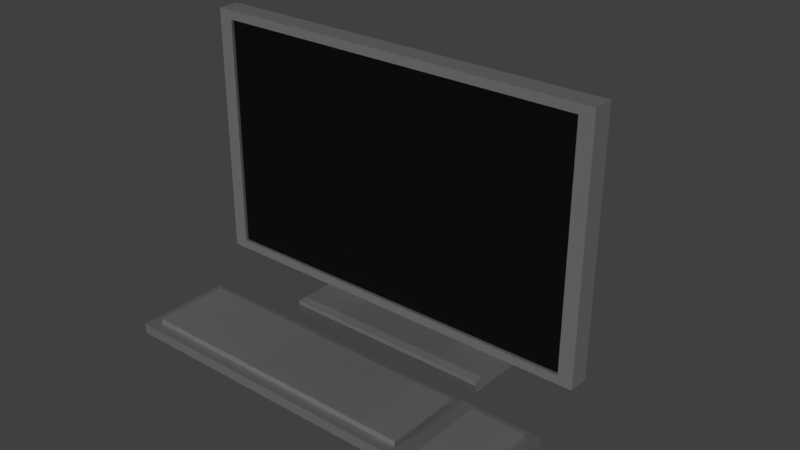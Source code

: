 # Source: Computer01.blend  (saved by Blender 2.77.0; exported with 4.5.12 LTS)
import bpy
from mathutils import Matrix  # noqa: F401  (used for matrix-valued properties, if any)

bpy.ops.wm.read_factory_settings(use_empty=True)
scene = bpy.context.scene
scene.name = 'Scene'

# ---- collections
col_collection_1 = bpy.data.collections.new('Collection 1'); scene.collection.children.link(col_collection_1)

# ---- materials (node trees are filled in below, after node groups)
mat_computerscreenwhite = bpy.data.materials.new('ComputerScreenWhite')
mat_computerscreenwhite.alpha_threshold = 0.0
mat_computerscreenwhite.use_transparent_shadow = False
mat_computerscreenwhite.diffuse_color = (1.0, 1.0, 1.0, 1.0)
mat_computerscreenwhite.roughness = 0.5
mat_computerscreenwhite.specular_intensity = 0.5474
mat_computerscreenblack = bpy.data.materials.new('ComputerScreenBlack')
mat_computerscreenblack.alpha_threshold = 0.0
mat_computerscreenblack.use_transparent_shadow = False
mat_computerscreenblack.diffuse_color = (0.03106, 0.03106, 0.03106, 1.0)
mat_computerscreenblack.roughness = 0.5
mat_keyboard = bpy.data.materials.new('Keyboard')
mat_keyboard.alpha_threshold = 0.0
mat_keyboard.use_transparent_shadow = False
mat_keyboard.roughness = 0.5

# ---- material node trees

# ---- world
world_world = bpy.data.worlds.new('World'); scene.world = world_world
world_world.color = (0.05088, 0.05088, 0.05088)
world_world.use_sun_shadow = False
world_world.sun_shadow_jitter_overblur = 0.0
world_world.cycles.sampling_method = 'MANUAL'

# ---- lights
light_lamp_005 = bpy.data.lights.new('Lamp.005', 'POINT')
light_lamp_005.transmission_factor = 0.0
light_lamp_005.cutoff_distance = 30.0
light_lamp_005.energy = 100.0
light_lamp_005.shadow_buffer_clip_start = 1.001
light_lamp_005.shadow_soft_size = 0.1
light_lamp_005.shadow_maximum_resolution = 0.006
light_lamp_005.use_absolute_resolution = True
light_lamp_004 = bpy.data.lights.new('Lamp.004', 'POINT')
light_lamp_004.transmission_factor = 0.0
light_lamp_004.cutoff_distance = 30.0
light_lamp_004.energy = 100.0
light_lamp_004.shadow_buffer_clip_start = 1.001
light_lamp_004.shadow_soft_size = 0.1
light_lamp_004.shadow_maximum_resolution = 0.006
light_lamp_004.use_absolute_resolution = True
light_lamp_003 = bpy.data.lights.new('Lamp.003', 'POINT')
light_lamp_003.transmission_factor = 0.0
light_lamp_003.cutoff_distance = 30.0
light_lamp_003.energy = 100.0
light_lamp_003.shadow_buffer_clip_start = 1.001
light_lamp_003.shadow_soft_size = 0.1
light_lamp_003.shadow_maximum_resolution = 0.006
light_lamp_003.use_absolute_resolution = True
light_lamp_002 = bpy.data.lights.new('Lamp.002', 'POINT')
light_lamp_002.transmission_factor = 0.0
light_lamp_002.cutoff_distance = 30.0
light_lamp_002.energy = 100.0
light_lamp_002.shadow_buffer_clip_start = 1.001
light_lamp_002.shadow_soft_size = 0.1
light_lamp_002.shadow_maximum_resolution = 0.006
light_lamp_002.use_absolute_resolution = True
light_lamp_001 = bpy.data.lights.new('Lamp.001', 'POINT')
light_lamp_001.transmission_factor = 0.0
light_lamp_001.cutoff_distance = 30.0
light_lamp_001.energy = 100.0
light_lamp_001.shadow_buffer_clip_start = 1.001
light_lamp_001.shadow_soft_size = 0.1
light_lamp_001.shadow_maximum_resolution = 0.006
light_lamp_001.use_absolute_resolution = True

# ---- meshes
me_cube_006 = bpy.data.meshes.new('Cube.006')
me_cube_006.from_pydata([(1.049, -0.5051, -0.2583), (1.049, -0.5051, -0.16), (1.049, -0.1316, -0.2583), (1.049, -0.1316, -0.16), (1.323, -0.5051, -0.2583), (1.323, -0.5051, -0.16), (1.323, -0.1316, -0.2583), (1.323, -0.1316, -0.16), (1.141, -0.1208, -0.16), (1.232, -0.1208, -0.16), (1.232, -0.1208, -0.2583), (1.141, -0.1208, -0.2583), (1.232, -0.5577, -0.16), (1.141, -0.5577, -0.16), (1.141, -0.5577, -0.2583), (1.232, -0.5577, -0.2583), (1.049, -0.3198, -0.16), (1.049, -0.1695, -0.16), (1.049, -0.1695, -0.2583), (1.049, -0.3198, -0.2583), (1.323, -0.1695, -0.16), (1.323, -0.3198, -0.16), (1.323, -0.3198, -0.2583), (1.323, -0.1695, -0.2583), (1.196, -0.1695, -0.16), (1.196, -0.3198, -0.16), (1.176, -0.1695, -0.16), (1.176, -0.3198, -0.16), (1.141, -0.1695, -0.2583), (1.141, -0.3198, -0.2583), (1.232, -0.1695, -0.2583), (1.232, -0.3198, -0.2583), (1.067, -0.1295, -0.2583), (1.067, -0.5154, -0.16), (1.067, -0.1295, -0.16), (1.067, -0.5154, -0.2583), (1.067, -0.3198, -0.2583), (1.067, -0.1695, -0.2583), (1.074, -0.3198, -0.16), (1.074, -0.1695, -0.16), (1.31, -0.13, -0.16), (1.31, -0.5126, -0.2583), (1.31, -0.13, -0.2583), (1.31, -0.5126, -0.16), (1.305, -0.3198, -0.16), (1.305, -0.1695, -0.16), (1.31, -0.3198, -0.2583), (1.31, -0.1695, -0.2583), (1.196, -0.1695, -0.141), (1.196, -0.3198, -0.141), (1.176, -0.1695, -0.141), (1.176, -0.3198, -0.141), (1.305, -0.3198, -0.141), (1.305, -0.1695, -0.141), (1.074, -0.3198, -0.141), (1.074, -0.1695, -0.141)], [], [(17, 3, 2, 18), (40, 7, 6, 42), (21, 5, 4, 22), (33, 1, 0, 35), (47, 42, 6, 23), (39, 34, 3, 17), (45, 40, 9, 24), (24, 9, 8, 26), (37, 32, 11, 28), (28, 11, 10, 30), (43, 12, 15, 41), (12, 13, 14, 15), (34, 8, 11, 32), (8, 9, 10, 11), (14, 29, 31, 15), (29, 28, 30, 31), (35, 36, 29, 14), (36, 37, 28, 29), (12, 25, 27, 13), (25, 24, 26, 27), (43, 44, 25, 12), (27, 26, 50, 51), (33, 38, 16, 1), (38, 39, 17, 16), (41, 46, 22, 4), (46, 47, 23, 22), (7, 20, 23, 6), (20, 21, 22, 23), (1, 16, 19, 0), (16, 17, 18, 19), (26, 39, 55, 50), (13, 27, 38, 33), (19, 18, 37, 36), (0, 19, 36, 35), (3, 34, 32, 2), (18, 2, 32, 37), (26, 8, 34, 39), (13, 33, 35, 14), (31, 30, 47, 46), (15, 31, 46, 41), (21, 20, 45, 44), (5, 21, 44, 43), (5, 43, 41, 4), (20, 7, 40, 45), (30, 10, 42, 47), (9, 40, 42, 10), (52, 53, 48, 49), (51, 50, 55, 54), (25, 44, 52, 49), (24, 25, 49, 48), (39, 38, 54, 55), (38, 27, 51, 54), (44, 45, 53, 52), (45, 24, 48, 53)])
me_cube_006.polygons.foreach_set('material_index', [2, 2, 2, 2, 2, 2, 2, 2, 2, 2, 2, 2, 2, 2, 2, 2, 2, 2, 2, 2, 2, 0, 2, 2, 2, 2, 2, 2, 2, 2, 0, 2, 2, 2, 2, 2, 2, 2, 2, 2, 2, 2, 2, 2, 2, 2, 0, 0, 0, 0, 0, 0, 0, 0])
me_cube_006.materials.append(mat_computerscreenwhite)
me_cube_006.materials.append(mat_computerscreenblack)
me_cube_006.materials.append(mat_keyboard)
me_cube_006.use_remesh_preserve_volume = False
me_cube_006.use_remesh_preserve_attributes = False
me_cube_006.use_mirror_vertex_groups = False
me_cube_006.update()
me_cube_005 = bpy.data.meshes.new('Cube.005')
me_cube_005.from_pydata([(-2.357, -0.7525, -0.2504), (-2.357, -0.7525, -0.1672), (-2.357, 0.02877, -0.2504), (-2.357, 0.02877, -0.1672), (0.8079, -0.7525, -0.2504), (0.8079, -0.7525, -0.1672), (0.8079, 0.02877, -0.2504), (0.8079, 0.02877, -0.1672), (-2.254, 0.02877, -0.1672), (0.1148, 0.02877, -0.1672), (0.2936, 0.02877, -0.1672), (0.731, 0.02877, -0.1672), (0.731, 0.02877, -0.2504), (0.2936, 0.02877, -0.2504), (0.1148, 0.02877, -0.2504), (-2.254, 0.02877, -0.2504), (0.731, -0.7525, -0.1672), (0.2936, -0.7525, -0.1672), (0.1148, -0.7525, -0.1672), (-2.254, -0.7525, -0.1672), (-2.254, -0.7525, -0.2504), (0.1148, -0.7525, -0.2504), (0.2936, -0.7525, -0.2504), (0.731, -0.7525, -0.2504), (-2.357, -0.6664, -0.1672), (-2.357, -0.05732, -0.1672), (-2.357, -0.05732, -0.2504), (-2.357, -0.6664, -0.2504), (0.8079, -0.05732, -0.1672), (0.8079, -0.6664, -0.1672), (0.8079, -0.6664, -0.2504), (0.8079, -0.05732, -0.2504), (0.731, -0.05732, -0.1672), (0.731, -0.6664, -0.1672), (0.2936, -0.05732, -0.1672), (0.2936, -0.6664, -0.1672), (0.1148, -0.05732, -0.1672), (0.1148, -0.6664, -0.1672), (-2.254, -0.05732, -0.1672), (-2.254, -0.6664, -0.1672), (-2.254, -0.05732, -0.2504), (-2.254, -0.6664, -0.2504), (0.1148, -0.05732, -0.2504), (0.1148, -0.6664, -0.2504), (0.2936, -0.05732, -0.2504), (0.2936, -0.6664, -0.2504), (0.731, -0.05732, -0.2504), (0.731, -0.6664, -0.2504), (0.731, -0.05732, -0.123), (0.731, -0.6664, -0.123), (0.2936, -0.05732, -0.123), (0.2936, -0.6664, -0.123), (0.1148, -0.05732, -0.123), (0.1148, -0.6664, -0.123), (-2.254, -0.05732, -0.123), (-2.254, -0.6664, -0.123)], [], [(25, 3, 2, 26), (11, 7, 6, 12), (29, 5, 4, 30), (19, 1, 0, 20), (46, 12, 6, 31), (38, 8, 3, 25), (28, 7, 11, 32), (32, 11, 10, 34), (34, 10, 9, 36), (36, 9, 8, 38), (26, 2, 15, 40), (40, 15, 14, 42), (42, 14, 13, 44), (44, 13, 12, 46), (5, 16, 23, 4), (16, 17, 22, 23), (17, 18, 21, 22), (18, 19, 20, 21), (3, 8, 15, 2), (8, 9, 14, 15), (9, 10, 13, 14), (10, 11, 12, 13), (22, 45, 47, 23), (45, 44, 46, 47), (21, 43, 45, 22), (43, 42, 44, 45), (20, 41, 43, 21), (41, 40, 42, 43), (0, 27, 41, 20), (27, 26, 40, 41), (18, 37, 39, 19), (34, 35, 51, 50), (17, 35, 37, 18), (35, 34, 36, 37), (16, 33, 35, 17), (36, 38, 54, 52), (5, 29, 33, 16), (29, 28, 32, 33), (19, 39, 24, 1), (39, 38, 25, 24), (23, 47, 30, 4), (47, 46, 31, 30), (7, 28, 31, 6), (28, 29, 30, 31), (1, 24, 27, 0), (24, 25, 26, 27), (53, 52, 54, 55), (49, 48, 50, 51), (33, 32, 48, 49), (35, 33, 49, 51), (39, 37, 53, 55), (32, 34, 50, 48), (38, 39, 55, 54), (37, 36, 52, 53)])
me_cube_005.polygons.foreach_set('material_index', [2, 2, 2, 2, 2, 2, 2, 2, 2, 2, 2, 2, 2, 2, 2, 2, 2, 2, 2, 2, 2, 2, 2, 2, 2, 2, 2, 2, 2, 2, 2, 0, 2, 2, 2, 0, 2, 2, 2, 2, 2, 2, 2, 2, 2, 2, 0, 0, 0, 0, 0, 0, 0, 0])
me_cube_005.materials.append(mat_computerscreenwhite)
me_cube_005.materials.append(mat_computerscreenblack)
me_cube_005.materials.append(mat_keyboard)
me_cube_005.use_remesh_preserve_volume = False
me_cube_005.use_remesh_preserve_attributes = False
me_cube_005.use_mirror_vertex_groups = False
me_cube_005.update()
me_cube_003 = bpy.data.meshes.new('Cube.003')
me_cube_003.from_pydata([(-1.645, 0.235, -0.2429), (-1.645, 0.235, -0.1397), (-1.645, 1.099, -0.2429), (-1.645, 1.099, -0.1397), (0.1116, 0.235, -0.2429), (0.1116, 0.235, -0.1397), (0.1116, 1.099, -0.2429), (0.1116, 1.099, -0.1397), (-1.645, 0.9292, -0.1397), (-1.645, 0.9292, -0.2429), (0.1116, 0.9292, -0.1397), (0.1116, 0.9292, -0.2429), (-1.224, 1.099, -0.1397), (-0.3098, 1.099, -0.1397), (-0.3098, 1.099, -0.2429), (-1.224, 1.099, -0.2429), (-0.3098, 0.235, -0.1397), (-1.224, 0.235, -0.1397), (-1.224, 0.235, -0.2429), (-0.3098, 0.235, -0.2429), (-0.3098, 0.9292, -0.1397), (-1.224, 0.9292, -0.1397), (-1.224, 0.9292, -0.2429), (-0.3098, 0.9292, -0.2429), (-1.224, 1.096, 0.02724), (-0.3098, 1.096, 0.02724), (-0.3098, 0.9318, -0.01458), (-1.224, 0.9318, -0.01458), (-1.224, 1.069, 0.1321), (-0.3098, 1.069, 0.1321), (-0.3098, 0.9107, 0.07093), (-1.224, 0.9107, 0.07093), (-1.224, 0.6715, 1.104), (-0.3098, 0.6715, 1.104), (-0.3098, 0.589, 0.9562), (-1.224, 0.589, 0.9562), (-1.224, 0.4914, 1.194), (-0.3098, 0.4914, 1.194), (-0.3098, 0.4853, 1.025), (-1.224, 0.4853, 1.025), (-2.4, 0.4583, 2.119), (0.8658, 0.4583, 2.119), (0.8658, 0.4522, 0.1022), (-2.4, 0.4522, 0.1022), (-2.4, 0.2877, 2.119), (0.8658, 0.2877, 2.119), (0.8658, 0.2815, 0.1027), (-2.4, 0.2815, 0.1027), (-2.283, 0.2875, 2.047), (0.7488, 0.2875, 2.047), (0.7488, 0.2817, 0.175), (-2.283, 0.2817, 0.175), (-2.283, 0.3126, 2.047), (0.7488, 0.3126, 2.047), (0.7488, 0.3069, 0.1749), (-2.283, 0.3069, 0.1749)], [], [(8, 3, 2, 9), (13, 7, 6, 14), (10, 5, 4, 11), (17, 1, 0, 18), (23, 14, 6, 11), (21, 12, 3, 8), (17, 21, 8, 1), (19, 23, 11, 4), (7, 10, 11, 6), (1, 8, 9, 0), (0, 9, 22, 18), (18, 22, 23, 19), (5, 10, 20, 16), (16, 20, 21, 17), (10, 7, 13, 20), (21, 20, 26, 27), (9, 2, 15, 22), (22, 15, 14, 23), (5, 16, 19, 4), (16, 17, 18, 19), (3, 12, 15, 2), (12, 13, 14, 15), (24, 27, 31, 28), (20, 13, 25, 26), (13, 12, 24, 25), (12, 21, 27, 24), (31, 30, 34, 35), (27, 26, 30, 31), (26, 25, 29, 30), (25, 24, 28, 29), (34, 33, 37, 38), (30, 29, 33, 34), (29, 28, 32, 33), (28, 31, 35, 32), (36, 39, 43, 40), (33, 32, 36, 37), (32, 35, 39, 36), (35, 34, 38, 39), (42, 41, 45, 46), (39, 38, 42, 43), (38, 37, 41, 42), (37, 36, 40, 41), (47, 46, 50, 51), (41, 40, 44, 45), (40, 43, 47, 44), (43, 42, 46, 47), (50, 49, 53, 54), (46, 45, 49, 50), (45, 44, 48, 49), (44, 47, 51, 48), (54, 53, 52, 55), (49, 48, 52, 53), (48, 51, 55, 52), (51, 50, 54, 55)])
me_cube_003.polygons.foreach_set('material_index', [0, 0, 0, 0, 0, 0, 0, 0, 0, 0, 0, 0, 0, 0, 0, 0, 0, 0, 0, 0, 0, 0, 0, 0, 0, 0, 0, 0, 0, 0, 0, 0, 0, 0, 0, 0, 0, 0, 0, 0, 0, 0, 0, 0, 0, 0, 0, 0, 0, 0, 1, 0, 0, 0])
me_cube_003.materials.append(mat_computerscreenwhite)
me_cube_003.materials.append(mat_computerscreenblack)
me_cube_003.materials.append(mat_keyboard)
me_cube_003.use_remesh_preserve_volume = False
me_cube_003.use_remesh_preserve_attributes = False
me_cube_003.use_mirror_vertex_groups = False
me_cube_003.update()

# ---- objects
ob_lamp_000 = bpy.data.objects.new('Lamp.000', light_lamp_005)
ob_mouse = bpy.data.objects.new('Mouse', me_cube_006)
ob_keyboard = bpy.data.objects.new('Keyboard', me_cube_005)
ob_computerscreen = bpy.data.objects.new('ComputerScreen', me_cube_003)
ob_lamp_004 = bpy.data.objects.new('Lamp.004', light_lamp_004)
ob_lamp_003 = bpy.data.objects.new('Lamp.003', light_lamp_003)
ob_lamp_002 = bpy.data.objects.new('Lamp.002', light_lamp_002)
ob_lamp_001 = bpy.data.objects.new('Lamp.001', light_lamp_001)

# ---- transforms, parenting, visibility, modifiers, constraints
ob_lamp_000.location = (-0.1921, -1.637, 10.74)
ob_lamp_000.rotation_euler = (0.6503, 0.05522, 1.866)
ob_lamp_000.lock_rotations_4d = False
ob_lamp_000.empty_display_type = 'ARROWS'
ob_lamp_000.color = (0.0, 0.0, 0.0, 0.0)
ob_lamp_000.lineart.crease_threshold = 0.0
ob_mouse.location = (0.7669, -0.5658, 0.2542)
ob_mouse.lineart.crease_threshold = 0.0
ob_keyboard.location = (0.7669, -0.5658, 0.2542)
ob_keyboard.lineart.crease_threshold = 0.0
ob_computerscreen.location = (0.7669, -0.5658, 0.2542)
ob_computerscreen.lineart.crease_threshold = 0.0
ob_lamp_004.location = (-0.1921, 7.666, 1.166)
ob_lamp_004.rotation_euler = (0.6503, 0.05522, 1.866)
ob_lamp_004.lock_rotations_4d = False
ob_lamp_004.empty_display_type = 'ARROWS'
ob_lamp_004.color = (0.0, 0.0, 0.0, 0.0)
ob_lamp_004.lineart.crease_threshold = 0.0
ob_lamp_003.location = (-0.1921, -7.109, 1.26)
ob_lamp_003.rotation_euler = (0.6503, 0.05522, 1.866)
ob_lamp_003.lock_rotations_4d = False
ob_lamp_003.empty_display_type = 'ARROWS'
ob_lamp_003.color = (0.0, 0.0, 0.0, 0.0)
ob_lamp_003.lineart.crease_threshold = 0.0
ob_lamp_002.location = (-12.39, 1.005, 1.213)
ob_lamp_002.rotation_euler = (0.6503, 0.05522, 1.866)
ob_lamp_002.lock_rotations_4d = False
ob_lamp_002.empty_display_type = 'ARROWS'
ob_lamp_002.color = (0.0, 0.0, 0.0, 0.0)
ob_lamp_002.lineart.crease_threshold = 0.0
ob_lamp_001.location = (12.19, 1.005, 0.6974)
ob_lamp_001.rotation_euler = (0.6503, 0.05522, 1.866)
ob_lamp_001.lock_rotations_4d = False
ob_lamp_001.empty_display_type = 'ARROWS'
ob_lamp_001.color = (0.0, 0.0, 0.0, 0.0)
ob_lamp_001.lineart.crease_threshold = 0.0

# ---- collection membership
col_collection_1.objects.link(ob_lamp_000)
col_collection_1.objects.link(ob_mouse)
col_collection_1.objects.link(ob_keyboard)
col_collection_1.objects.link(ob_computerscreen)
col_collection_1.objects.link(ob_lamp_004)
col_collection_1.objects.link(ob_lamp_003)
col_collection_1.objects.link(ob_lamp_002)
col_collection_1.objects.link(ob_lamp_001)

# ---- scene / render settings (as saved in the file)
scene.frame_start = 1; scene.frame_end = 250; scene.frame_set(1)
scene.render.engine = 'BLENDER_EEVEE_NEXT'
scene.render.resolution_percentage = 50
scene.render.dither_intensity = 0.0
scene.cycles.use_denoising = False
scene.cycles.samples = 128
scene.cycles.sampling_pattern = 'TABULATED_SOBOL'
scene.cycles.light_sampling_threshold = 0.0
scene.cycles.use_adaptive_sampling = False
scene.cycles.use_light_tree = False
scene.cycles.blur_glossy = 0.0
scene.cycles.sample_clamp_indirect = 0.0
scene.view_settings.view_transform = 'Standard'
bpy.context.view_layer.update()

# ---- added for rendering (the .blend has no active camera): camera
cam_auto = bpy.data.cameras.new('AutoCamera')
cam_auto.lens = 50.0
cam_auto.sensor_width = 36.0
cam_auto.clip_end = 1000.0
ob_auto_camera = bpy.data.objects.new('AutoCamera', cam_auto)
scene.collection.objects.link(ob_auto_camera)
ob_auto_camera.location = (4.6598, -5.7102, 4.72977)
ob_auto_camera.rotation_euler = (1.09748, -7.21219e-08, 0.694738)
scene.camera = ob_auto_camera
bpy.context.view_layer.update()
